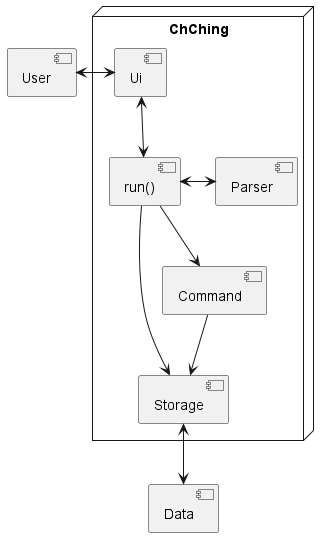

The diagram above was rendered by PlantUML. Its source (embedded in the PNG):
@startuml

node "ChChing"{
    [ChChing.run()]
    [Storage]
    [Parser]
    [Ui]
    [Command]
}

[User] <-> [Ui]
[Ui] <--> [ChChing.run()]
[ChChing.run()] <-> [Parser]
[ChChing.run()] --> [Command]
[ChChing.run()] --> [Storage]
[Command] --> [Storage]
[Storage] <--> [Data]


@enduml